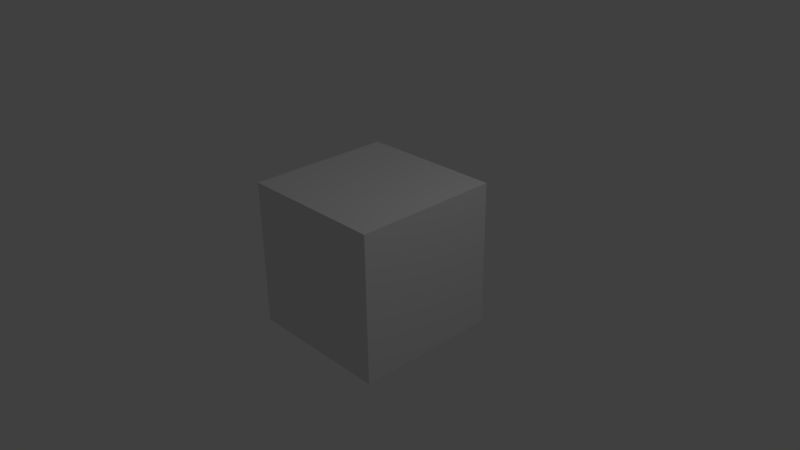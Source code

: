 # Source: weapon_handgun03.blend  (saved by Blender 2.78.0; exported with 4.5.12 LTS)
import bpy
from mathutils import Matrix  # noqa: F401  (used for matrix-valued properties, if any)

bpy.ops.wm.read_factory_settings(use_empty=True)
scene = bpy.context.scene
scene.name = 'Scene'

# ---- collections
col_collection_1 = bpy.data.collections.new('Collection 1'); scene.collection.children.link(col_collection_1)

# ---- materials (node trees are filled in below, after node groups)
mat_material = bpy.data.materials.new('Material')
mat_material.alpha_threshold = 0.0
mat_material.use_transparent_shadow = False
mat_material.roughness = 0.5
mat_material.line_color = (0.0, 0.0, 0.0, 1.0)

# ---- material node trees

# ---- world
world_world = bpy.data.worlds.new('World'); scene.world = world_world
world_world.color = (0.05088, 0.05088, 0.05088)
world_world.use_sun_shadow = False
world_world.sun_shadow_jitter_overblur = 0.0
world_world.cycles.sampling_method = 'NONE'
world_world.cycles.sample_map_resolution = 256

# ---- cameras
cam_camera = bpy.data.cameras.new('Camera')
cam_camera.clip_end = 100.0
cam_camera.lens = 35.0
cam_camera.sensor_width = 32.0
cam_camera.sensor_height = 18.0
cam_camera.ortho_scale = 7.314
cam_camera.dof.focus_distance = 0.0
cam_camera.dof.aperture_fstop = 128.0

# ---- lights
light_lamp = bpy.data.lights.new('Lamp', 'POINT')
light_lamp.transmission_factor = 0.0
light_lamp.cutoff_distance = 30.0
light_lamp.energy = 100.0
light_lamp.shadow_buffer_clip_start = 1.001
light_lamp.shadow_soft_size = 0.1
light_lamp.shadow_maximum_resolution = 0.006
light_lamp.use_absolute_resolution = True
light_lamp.cycles.use_multiple_importance_sampling = False

# ---- meshes
me_cube_001 = bpy.data.meshes.new('Cube.001')
me_cube_001.from_pydata([(0.04, 0.05, -0.1), (0.04, -0.05, -0.1), (-0.04, -0.05, -0.1), (-0.04, 0.05, -0.1), (0.04, 0.05, 0.1), (0.04, -0.05, 0.1), (-0.04, -0.05, 0.1), (-0.04, 0.05, 0.1), (0.04, 0.05, 0.2), (0.04, -0.05, 0.2), (-0.04, -0.05, 0.2), (-0.04, 0.05, 0.2), (0.06, 0.05, 0.3), (0.06, -0.05, 0.3), (-0.06, -0.05, 0.3), (-0.06, 0.05, 0.3), (0.04, -0.1, 0.2), (-0.04, -0.1, 0.2), (0.06, -0.1, 0.3), (-0.06, -0.1, 0.3), (0.04, 0.1, 0.2), (-0.04, 0.1, 0.2), (0.06, 0.1, 0.3), (-0.06, 0.1, 0.3), (-0.04, 0.05, 0.12), (-0.04, -0.05, 0.12), (0.04, -0.05, 0.12), (0.04, 0.05, 0.12), (0.04, -0.2, 0.2), (-0.04, -0.2, 0.2), (0.06, -0.2, 0.3), (-0.06, -0.2, 0.3), (0.04, -0.22, 0.2), (-0.04, -0.22, 0.2), (0.06, -0.22, 0.3), (-0.06, -0.22, 0.3), (0.04, -0.3, 0.2), (-0.04, -0.3, 0.2), (0.06, -0.3, 0.3), (-0.06, -0.3, 0.3), (0.01, -0.204, 0.2), (-0.01, -0.204, 0.2), (0.01, -0.216, 0.2), (-0.01, -0.216, 0.2), (0.01, -0.184, 0.116), (-0.06, -0.5, 0.3), (0.01, -0.196, 0.116), (-0.01, -0.196, 0.116), (0.01, -0.05, 0.104), (-0.01, -0.05, 0.104), (-0.01, -0.05, 0.116), (0.01, -0.05, 0.116), (0.06, -0.5, 0.3), (-0.04, -0.5, 0.2), (-0.01, -0.184, 0.116), (0.04, -0.5, 0.2), (0.01, -0.184, 0.104), (-0.005, -0.104, 0.2), (0.005, -0.104, 0.2), (-0.01, -0.184, 0.104), (0.005, -0.104, 0.126), (-0.005, -0.104, 0.126), (-0.005, -0.044, 0.2), (0.005, -0.044, 0.2), (0.005, -0.044, 0.126), (-0.005, -0.044, 0.126), (0.04, 0.05, 0.4), (0.04, -0.05, 0.4), (-0.04, -0.05, 0.4), (-0.04, 0.05, 0.4), (0.04, -0.1, 0.4), (-0.04, -0.1, 0.4), (0.04, 0.1, 0.4), (-0.04, 0.1, 0.4), (0.04, -0.2, 0.4), (-0.04, -0.2, 0.4), (0.04, -0.22, 0.4), (-0.04, -0.22, 0.4), (0.04, -0.3, 0.4), (-0.04, -0.3, 0.4), (-0.04, -0.5, 0.4), (0.04, -0.5, 0.4), (0.01697, -0.534, 0.361), (-2.661e-07, -0.534, 0.368), (-2.647e-07, -0.5, 0.384), (-2.647e-07, -0.534, 0.384), (0.02828, -0.5, 0.3723), (0.02828, -0.534, 0.3723), (0.04, -0.5, 0.344), (0.04, -0.534, 0.344), (0.02828, -0.5, 0.3157), (0.02828, -0.534, 0.3157), (-2.682e-07, -0.5, 0.304), (-2.682e-07, -0.534, 0.304), (-0.02828, -0.5, 0.3157), (-0.02828, -0.534, 0.3157), (-0.04, -0.5, 0.344), (-0.04, -0.534, 0.344), (-0.02828, -0.5, 0.3723), (-0.02828, -0.534, 0.3723), (0.024, -0.534, 0.344), (0.01697, -0.534, 0.327), (-2.682e-07, -0.534, 0.32), (-0.01697, -0.534, 0.327), (-0.024, -0.534, 0.344), (-0.01697, -0.534, 0.361), (0.01697, -0.504, 0.361), (-2.661e-07, -0.504, 0.368), (0.024, -0.504, 0.344), (0.01697, -0.504, 0.327), (-2.682e-07, -0.504, 0.32), (-0.01697, -0.504, 0.327), (-0.024, -0.504, 0.344), (-0.01697, -0.504, 0.361)], [], [(0, 1, 2, 3), (24, 25, 10, 11), (0, 4, 5, 1), (1, 5, 6, 2), (2, 6, 7, 3), (4, 0, 3, 7), (11, 10, 14, 15), (25, 26, 9, 10), (27, 24, 11, 8), (26, 27, 8, 9), (52, 38, 78, 81), (9, 13, 18, 16), (12, 8, 20, 22), (9, 8, 12, 13), (16, 18, 30, 28), (14, 10, 17, 19), (19, 31, 75, 71), (10, 9, 16, 17), (20, 21, 23, 22), (11, 15, 23, 21), (38, 34, 76, 78), (8, 11, 21, 20), (7, 6, 25, 24), (26, 25, 50, 51), (4, 7, 24, 27), (5, 4, 27, 26), (28, 30, 34, 32), (19, 17, 29, 31), (12, 22, 72, 66), (17, 16, 28, 29), (32, 34, 38, 36), (31, 29, 33, 35), (13, 12, 66, 67), (33, 29, 41, 43), (36, 38, 52, 55), (35, 33, 37, 39), (31, 35, 77, 75), (33, 32, 36, 37), (28, 32, 42, 40), (32, 33, 43, 42), (29, 28, 40, 41), (49, 48, 56, 59), (40, 42, 46, 44), (42, 43, 47, 46), (50, 49, 59, 54), (47, 54, 59), (5, 26, 51, 48), (25, 6, 49, 50), (6, 5, 48, 49), (46, 47, 59, 56), (44, 46, 56), (37, 36, 55, 53), (18, 13, 67, 70), (61, 57, 62, 65), (60, 61, 65, 64), (58, 60, 64, 63), (39, 37, 53, 45), (43, 41, 54, 47), (57, 58, 63, 62), (41, 40, 44, 54), (51, 50, 54, 44), (53, 55, 52, 45), (48, 51, 44, 56), (62, 63, 64, 65), (57, 61, 60, 58), (66, 69, 68, 67), (67, 68, 71, 70), (69, 66, 72, 73), (70, 71, 75, 74), (74, 75, 77, 76), (76, 77, 79, 78), (78, 79, 80, 81), (15, 14, 68, 69), (14, 19, 71, 68), (23, 15, 69, 73), (34, 30, 74, 76), (35, 39, 79, 77), (45, 52, 81, 80), (22, 23, 73, 72), (30, 18, 70, 74), (39, 45, 80, 79), (103, 102, 110, 111), (91, 89, 100, 101), (84, 85, 87, 86), (104, 103, 111, 112), (93, 91, 101, 102), (86, 87, 89, 88), (101, 100, 108, 109), (95, 93, 102, 103), (88, 89, 91, 90), (100, 82, 106, 108), (97, 95, 103, 104), (90, 91, 93, 92), (106, 107, 113, 112, 111, 110, 109, 108), (99, 97, 104, 105), (92, 93, 95, 94), (87, 85, 83, 82), (82, 83, 107, 106), (94, 95, 97, 96), (85, 99, 105, 83), (98, 99, 85, 84), (96, 97, 99, 98), (102, 101, 109, 110), (89, 87, 82, 100), (84, 86, 88, 90, 92, 94, 96, 98), (105, 104, 112, 113), (83, 105, 113, 107)])
me_cube_001.materials.append(mat_material)
me_cube_001.use_remesh_preserve_volume = False
me_cube_001.use_remesh_preserve_attributes = False
me_cube_001.use_mirror_vertex_groups = False
me_cube_001.update()
me_cube = bpy.data.meshes.new('Cube')
me_cube.from_pydata([(1.0, 1.0, -1.0), (1.0, -1.0, -1.0), (-1.0, -1.0, -1.0), (-1.0, 1.0, -1.0), (1.0, 1.0, 1.0), (1.0, -1.0, 1.0), (-1.0, -1.0, 1.0), (-1.0, 1.0, 1.0)], [], [(0, 1, 2, 3), (4, 7, 6, 5), (0, 4, 5, 1), (1, 5, 6, 2), (2, 6, 7, 3), (4, 0, 3, 7)])
me_cube.materials.append(mat_material)
me_cube.use_remesh_preserve_volume = False
me_cube.use_remesh_preserve_attributes = False
me_cube.use_mirror_vertex_groups = False
me_cube.update()

# ---- objects
ob_cube_001 = bpy.data.objects.new('Cube.001', me_cube_001)
ob_cube = bpy.data.objects.new('Cube', me_cube)
ob_lamp = bpy.data.objects.new('Lamp', light_lamp)
ob_camera = bpy.data.objects.new('Camera', cam_camera)

# ---- transforms, parenting, visibility, modifiers, constraints
ob_cube_001.location = (0.0, 0.0, 0.0)
ob_cube_001.lock_rotations_4d = False
ob_cube_001.empty_display_type = 'ARROWS'
ob_cube_001.lineart.crease_threshold = 0.0
ob_cube.location = (0.0, 0.0, 0.0)
ob_cube.lock_rotations_4d = False
ob_cube.empty_display_type = 'ARROWS'
ob_cube.hide_viewport = True
ob_cube.lineart.crease_threshold = 0.0
ob_lamp.location = (4.076, 1.005, 5.904)
ob_lamp.rotation_euler = (0.6503, 0.05522, 1.866)
ob_lamp.lock_rotations_4d = False
ob_lamp.empty_display_type = 'ARROWS'
ob_lamp.color = (0.0, 0.0, 0.0, 0.0)
ob_lamp.lineart.crease_threshold = 0.0
ob_camera.location = (7.481, -6.508, 5.344)
ob_camera.rotation_euler = (1.109, 0.01082, 0.8149)
ob_camera.lock_rotations_4d = False
ob_camera.empty_display_type = 'ARROWS'
ob_camera.color = (0.0, 0.0, 0.0, 0.0)
ob_camera.display_type = 'WIRE'
ob_camera.lineart.crease_threshold = 0.0

# ---- collection membership
col_collection_1.objects.link(ob_cube_001)
col_collection_1.objects.link(ob_cube)
col_collection_1.objects.link(ob_lamp)
col_collection_1.objects.link(ob_camera)

# ---- scene / render settings (as saved in the file)
scene.camera = ob_camera
scene.frame_start = 1; scene.frame_end = 250; scene.frame_set(1)
scene.render.engine = 'BLENDER_EEVEE_NEXT'
scene.render.resolution_percentage = 50
scene.render.dither_intensity = 0.0
scene.cycles.use_denoising = False
scene.cycles.samples = 10
scene.cycles.sampling_pattern = 'TABULATED_SOBOL'
scene.cycles.light_sampling_threshold = 0.0
scene.cycles.use_adaptive_sampling = False
scene.cycles.use_light_tree = False
scene.cycles.blur_glossy = 0.0
scene.cycles.volume_bounces = 1
scene.cycles.pixel_filter_type = 'GAUSSIAN'
scene.cycles.sample_clamp_indirect = 0.0
scene.view_settings.view_transform = 'Standard'
bpy.context.view_layer.update()
